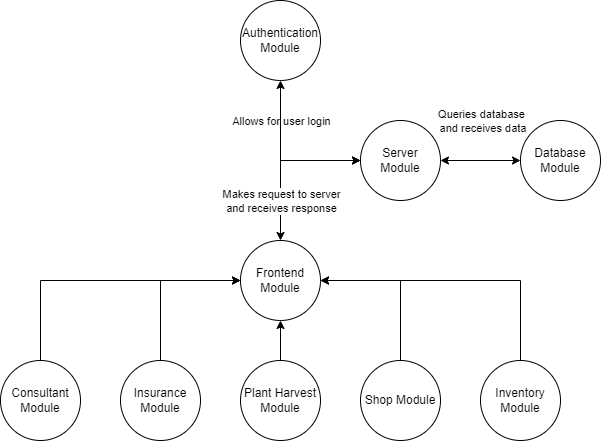

The diagram above was exported from draw.io. Its source (the exported page's mxGraphModel, read from the mxfile embedded in the PNG):
<mxGraphModel dx="1434" dy="739" grid="1" gridSize="10" guides="1" tooltips="1" connect="1" arrows="1" fold="1" page="1" pageScale="1" pageWidth="850" pageHeight="1100" math="0" shadow="0">
  <root>
    <mxCell id="0" />
    <mxCell id="1" parent="0" />
    <mxCell id="h2qsWrug0Khgc_3dDfIg-1" value="Authentication Module" style="ellipse;whiteSpace=wrap;html=1;aspect=fixed;" vertex="1" parent="1">
      <mxGeometry x="360" y="160" width="80" height="80" as="geometry" />
    </mxCell>
    <mxCell id="h2qsWrug0Khgc_3dDfIg-2" value="Consultant Module&lt;span id=&quot;docs-internal-guid-d2a71131-7fff-4126-df55-bef3137dad00&quot;&gt;&lt;/span&gt;" style="ellipse;whiteSpace=wrap;html=1;aspect=fixed;" vertex="1" parent="1">
      <mxGeometry x="120" y="520" width="80" height="80" as="geometry" />
    </mxCell>
    <mxCell id="h2qsWrug0Khgc_3dDfIg-3" value="Insurance Module&lt;br&gt;&lt;span id=&quot;docs-internal-guid-d2a71131-7fff-4126-df55-bef3137dad00&quot;&gt;&lt;/span&gt;" style="ellipse;whiteSpace=wrap;html=1;aspect=fixed;" vertex="1" parent="1">
      <mxGeometry x="240" y="520" width="80" height="80" as="geometry" />
    </mxCell>
    <mxCell id="h2qsWrug0Khgc_3dDfIg-4" value="Database Module" style="ellipse;whiteSpace=wrap;html=1;aspect=fixed;" vertex="1" parent="1">
      <mxGeometry x="640" y="280" width="80" height="80" as="geometry" />
    </mxCell>
    <mxCell id="h2qsWrug0Khgc_3dDfIg-5" value="Plant Harvest Module" style="ellipse;whiteSpace=wrap;html=1;aspect=fixed;" vertex="1" parent="1">
      <mxGeometry x="360" y="520" width="80" height="80" as="geometry" />
    </mxCell>
    <mxCell id="h2qsWrug0Khgc_3dDfIg-6" value="Shop Module" style="ellipse;whiteSpace=wrap;html=1;aspect=fixed;" vertex="1" parent="1">
      <mxGeometry x="480" y="520" width="80" height="80" as="geometry" />
    </mxCell>
    <mxCell id="h2qsWrug0Khgc_3dDfIg-7" value="Inventory Module" style="ellipse;whiteSpace=wrap;html=1;aspect=fixed;" vertex="1" parent="1">
      <mxGeometry x="600" y="520" width="80" height="80" as="geometry" />
    </mxCell>
    <mxCell id="h2qsWrug0Khgc_3dDfIg-8" value="Server Module" style="ellipse;whiteSpace=wrap;html=1;aspect=fixed;" vertex="1" parent="1">
      <mxGeometry x="480" y="280" width="80" height="80" as="geometry" />
    </mxCell>
    <mxCell id="h2qsWrug0Khgc_3dDfIg-9" value="Frontend Module" style="ellipse;whiteSpace=wrap;html=1;aspect=fixed;" vertex="1" parent="1">
      <mxGeometry x="360" y="400" width="80" height="80" as="geometry" />
    </mxCell>
    <mxCell id="h2qsWrug0Khgc_3dDfIg-10" value="" style="endArrow=classic;html=1;rounded=0;exitX=0.5;exitY=0;exitDx=0;exitDy=0;entryX=0;entryY=0.5;entryDx=0;entryDy=0;" edge="1" parent="1" source="h2qsWrug0Khgc_3dDfIg-2" target="h2qsWrug0Khgc_3dDfIg-9">
      <mxGeometry width="50" height="50" relative="1" as="geometry">
        <mxPoint x="320" y="310" as="sourcePoint" />
        <mxPoint x="240" y="340" as="targetPoint" />
        <Array as="points">
          <mxPoint x="160" y="440" />
        </Array>
      </mxGeometry>
    </mxCell>
    <mxCell id="h2qsWrug0Khgc_3dDfIg-11" value="" style="endArrow=classic;html=1;rounded=0;exitX=0.5;exitY=0;exitDx=0;exitDy=0;" edge="1" parent="1" source="h2qsWrug0Khgc_3dDfIg-3">
      <mxGeometry width="50" height="50" relative="1" as="geometry">
        <mxPoint x="400" y="430" as="sourcePoint" />
        <mxPoint x="360" y="440" as="targetPoint" />
        <Array as="points">
          <mxPoint x="280" y="440" />
        </Array>
      </mxGeometry>
    </mxCell>
    <mxCell id="h2qsWrug0Khgc_3dDfIg-12" value="" style="endArrow=classic;html=1;rounded=0;exitX=0.5;exitY=0;exitDx=0;exitDy=0;entryX=0.5;entryY=1;entryDx=0;entryDy=0;" edge="1" parent="1" source="h2qsWrug0Khgc_3dDfIg-5" target="h2qsWrug0Khgc_3dDfIg-9">
      <mxGeometry width="50" height="50" relative="1" as="geometry">
        <mxPoint x="400" y="430" as="sourcePoint" />
        <mxPoint x="450" y="380" as="targetPoint" />
      </mxGeometry>
    </mxCell>
    <mxCell id="h2qsWrug0Khgc_3dDfIg-14" value="" style="endArrow=classic;html=1;rounded=0;exitX=0.5;exitY=0;exitDx=0;exitDy=0;entryX=1;entryY=0.5;entryDx=0;entryDy=0;" edge="1" parent="1" target="h2qsWrug0Khgc_3dDfIg-9">
      <mxGeometry width="50" height="50" relative="1" as="geometry">
        <mxPoint x="520" y="520" as="sourcePoint" />
        <mxPoint x="600" y="440" as="targetPoint" />
        <Array as="points">
          <mxPoint x="520" y="440" />
        </Array>
      </mxGeometry>
    </mxCell>
    <mxCell id="h2qsWrug0Khgc_3dDfIg-15" value="" style="endArrow=classic;html=1;rounded=0;exitX=0.5;exitY=0;exitDx=0;exitDy=0;entryX=1;entryY=0.5;entryDx=0;entryDy=0;" edge="1" parent="1" target="h2qsWrug0Khgc_3dDfIg-9">
      <mxGeometry width="50" height="50" relative="1" as="geometry">
        <mxPoint x="640" y="520" as="sourcePoint" />
        <mxPoint x="840" y="440" as="targetPoint" />
        <Array as="points">
          <mxPoint x="640" y="440" />
        </Array>
      </mxGeometry>
    </mxCell>
    <mxCell id="h2qsWrug0Khgc_3dDfIg-18" value="" style="endArrow=classic;startArrow=classic;html=1;rounded=0;entryX=0;entryY=0.5;entryDx=0;entryDy=0;exitX=0.5;exitY=0;exitDx=0;exitDy=0;" edge="1" parent="1" source="h2qsWrug0Khgc_3dDfIg-9" target="h2qsWrug0Khgc_3dDfIg-8">
      <mxGeometry width="50" height="50" relative="1" as="geometry">
        <mxPoint x="400" y="370" as="sourcePoint" />
        <mxPoint x="450" y="340" as="targetPoint" />
        <Array as="points">
          <mxPoint x="400" y="320" />
        </Array>
      </mxGeometry>
    </mxCell>
    <mxCell id="h2qsWrug0Khgc_3dDfIg-23" value="Allows for user login" style="edgeLabel;html=1;align=center;verticalAlign=middle;resizable=0;points=[];" vertex="1" connectable="0" parent="h2qsWrug0Khgc_3dDfIg-18">
      <mxGeometry x="-0.2625" y="1" relative="1" as="geometry">
        <mxPoint x="1" y="-61" as="offset" />
      </mxGeometry>
    </mxCell>
    <mxCell id="h2qsWrug0Khgc_3dDfIg-20" value="" style="endArrow=classic;startArrow=classic;html=1;rounded=0;exitX=0.5;exitY=1;exitDx=0;exitDy=0;" edge="1" parent="1" source="h2qsWrug0Khgc_3dDfIg-1">
      <mxGeometry width="50" height="50" relative="1" as="geometry">
        <mxPoint x="410" y="370" as="sourcePoint" />
        <mxPoint x="480" y="320" as="targetPoint" />
        <Array as="points">
          <mxPoint x="400" y="320" />
        </Array>
      </mxGeometry>
    </mxCell>
    <mxCell id="h2qsWrug0Khgc_3dDfIg-22" value="" style="endArrow=classic;startArrow=classic;html=1;rounded=0;entryX=0;entryY=0.5;entryDx=0;entryDy=0;exitX=1;exitY=0.5;exitDx=0;exitDy=0;" edge="1" parent="1" source="h2qsWrug0Khgc_3dDfIg-8" target="h2qsWrug0Khgc_3dDfIg-4">
      <mxGeometry width="50" height="50" relative="1" as="geometry">
        <mxPoint x="400" y="390" as="sourcePoint" />
        <mxPoint x="450" y="340" as="targetPoint" />
      </mxGeometry>
    </mxCell>
    <mxCell id="h2qsWrug0Khgc_3dDfIg-26" value="Queries database&lt;br&gt;&amp;nbsp;and receives data" style="edgeLabel;html=1;align=center;verticalAlign=middle;resizable=0;points=[];" vertex="1" connectable="0" parent="h2qsWrug0Khgc_3dDfIg-22">
      <mxGeometry x="0.35" y="-4" relative="1" as="geometry">
        <mxPoint x="-14" y="-44" as="offset" />
      </mxGeometry>
    </mxCell>
    <mxCell id="h2qsWrug0Khgc_3dDfIg-25" value="Makes request to server &lt;br&gt;and receives response" style="edgeLabel;html=1;align=center;verticalAlign=middle;resizable=0;points=[];" vertex="1" connectable="0" parent="1">
      <mxGeometry x="400" y="360" as="geometry" />
    </mxCell>
  </root>
</mxGraphModel>